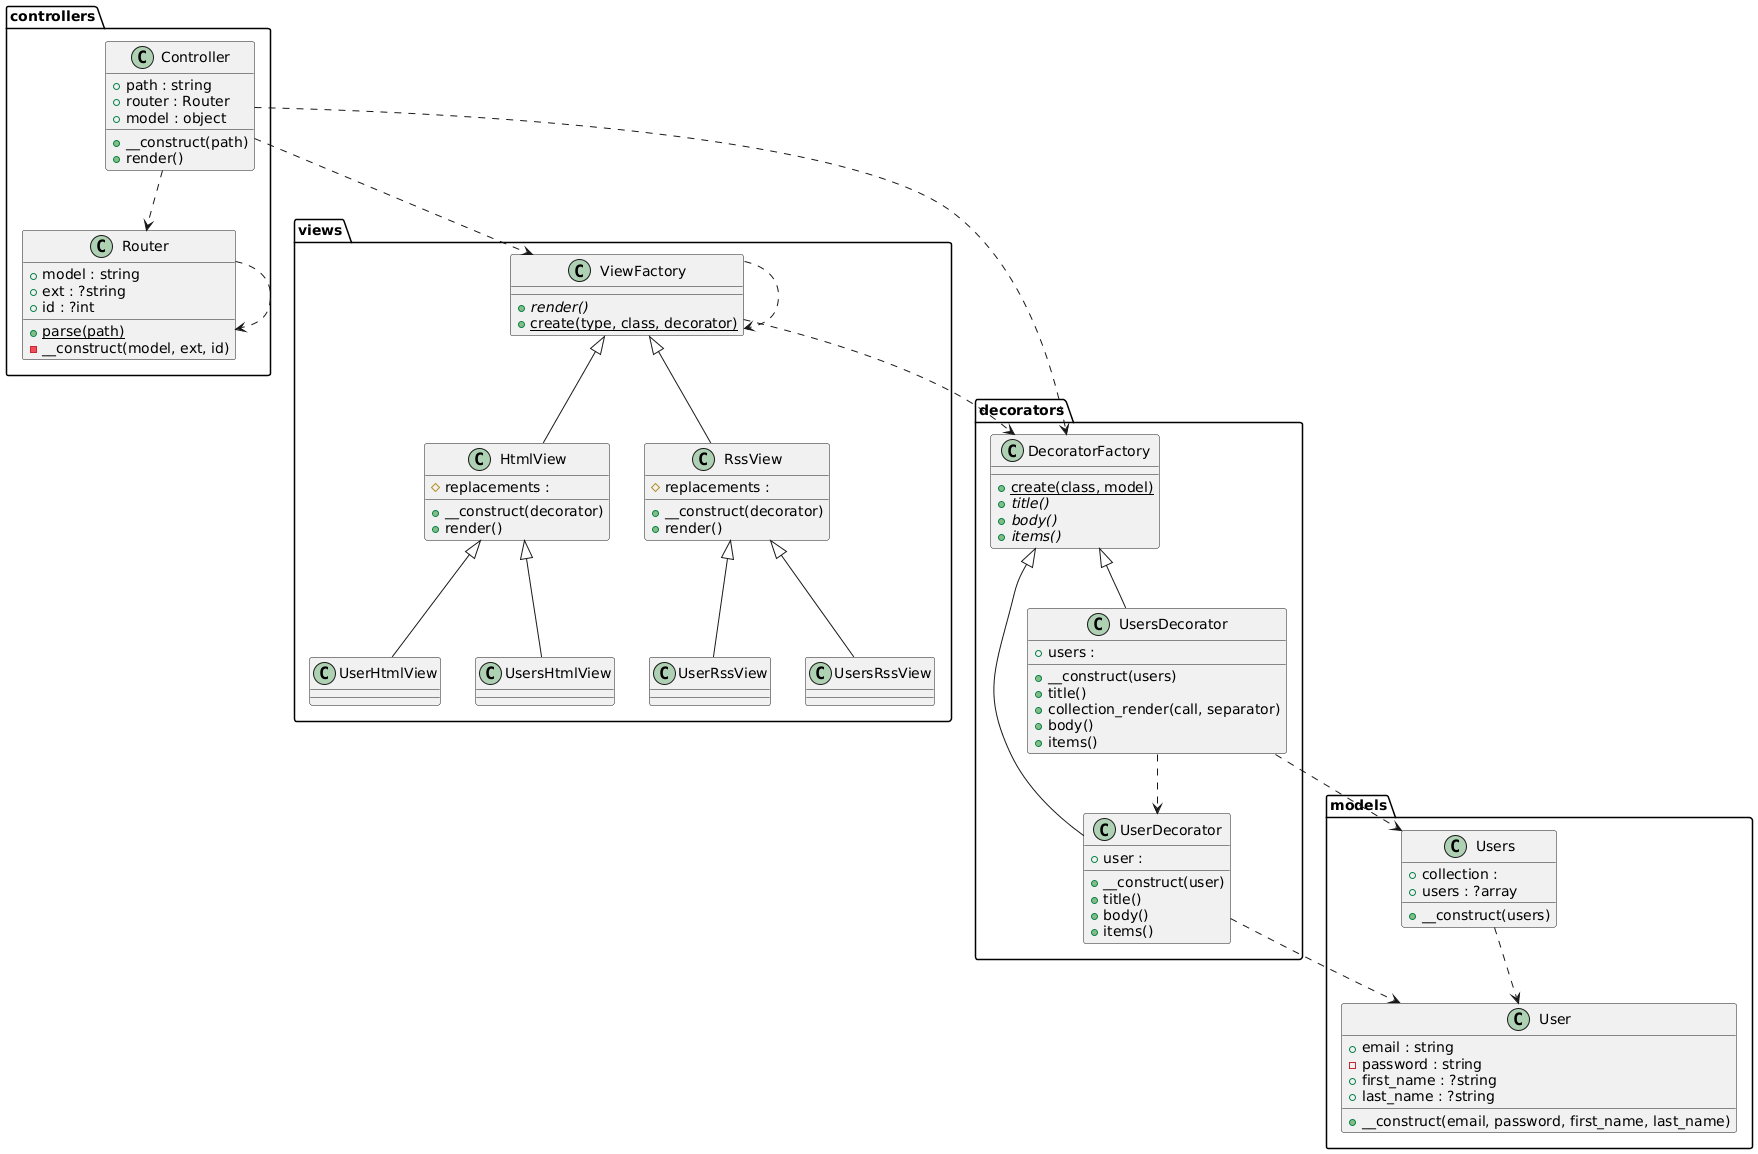

The diagram above was rendered by PlantUML. Its source (embedded in the PNG):
@startuml
package controllers as controllers {
    class "Controller" as controllers_Controller {
      +path : string
      +router : Router
      +model : object
      +__construct(path)
      +render()
    }
    class "Router" as controllers_Router {
      +model : string
      +ext : ?string
      +id : ?int
      {static} +parse(path)
      -__construct(model, ext, id)
    }
  }
  package decorators as decorators {
    class "DecoratorFactory" as decorators_DecoratorFactory {
      {static} +create(class, model)
      {abstract} +title()
      {abstract} +body()
      {abstract} +items()
    }
    class "UserDecorator" as decorators_UserDecorator {
      +user : 
      +__construct(user)
      +title()
      +body()
      +items()
    }
    class "UsersDecorator" as decorators_UsersDecorator {
      +users : 
      +__construct(users)
      +title()
      +collection_render(call, separator)
      +body()
      +items()
    }
  }
  package models as models {
    class "User" as models_User {
      +email : string
      -password : string
      +first_name : ?string
      +last_name : ?string
      +__construct(email, password, first_name, last_name)
    }
    class "Users" as models_Users {
      +collection : 
      +users : ?array
      +__construct(users)
    }
  }
  package views as views {
    class "HtmlView" as views_HtmlView {
      #replacements : 
      +__construct(decorator)
      +render()
    }
    class "RssView" as views_RssView {
      #replacements : 
      +__construct(decorator)
      +render()
    }
    class "UserHtmlView" as views_UserHtmlView {
    }
    class "UserRssView" as views_UserRssView {
    }
    class "UsersHtmlView" as views_UsersHtmlView {
    }
    class "UsersRssView" as views_UsersRssView {
    }
    class "ViewFactory" as views_ViewFactory {
      {abstract} +render()
      {static} +create(type, class, decorator)
    }
  }
  controllers_Controller ..> controllers_Router
  controllers_Controller ..> decorators_DecoratorFactory
  controllers_Controller ..> views_ViewFactory
  controllers_Router ..> controllers_Router
  decorators_DecoratorFactory <|-- decorators_UserDecorator
  decorators_DecoratorFactory <|-- decorators_UsersDecorator
  decorators_UserDecorator ..> models_User
  decorators_UsersDecorator ..> decorators_UserDecorator
  decorators_UsersDecorator ..> models_Users
  models_Users ..> models_User
  views_HtmlView <|-- views_UserHtmlView
  views_HtmlView <|-- views_UsersHtmlView
  views_RssView <|-- views_UserRssView
  views_RssView <|-- views_UsersRssView
  views_ViewFactory ..> decorators_DecoratorFactory
  views_ViewFactory ..> views_ViewFactory
  views_ViewFactory <|-- views_HtmlView
  views_ViewFactory <|-- views_RssView
@enduml